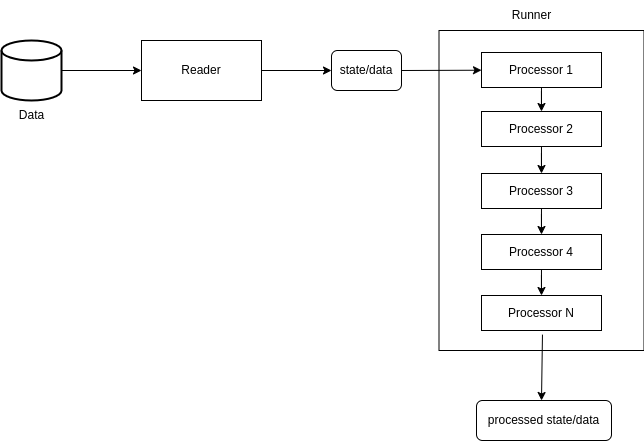

The diagram above was exported from draw.io. Its source (the exported page's mxGraphModel, read from the mxfile embedded in the PNG):
<mxGraphModel dx="989" dy="636" grid="1" gridSize="10" guides="1" tooltips="1" connect="1" arrows="1" fold="1" page="1" pageScale="1" pageWidth="850" pageHeight="1100" math="0" shadow="0">
  <root>
    <mxCell id="0" />
    <mxCell id="1" parent="0" />
    <mxCell id="ZR_9K7U18hnYB3Vjebg6-5" style="edgeStyle=orthogonalEdgeStyle;rounded=0;orthogonalLoop=1;jettySize=auto;html=1;entryX=0;entryY=0.5;entryDx=0;entryDy=0;" edge="1" parent="1" source="ZR_9K7U18hnYB3Vjebg6-2" target="ZR_9K7U18hnYB3Vjebg6-4">
      <mxGeometry relative="1" as="geometry" />
    </mxCell>
    <mxCell id="ZR_9K7U18hnYB3Vjebg6-2" value="" style="strokeWidth=2;html=1;shape=mxgraph.flowchart.database;whiteSpace=wrap;" vertex="1" parent="1">
      <mxGeometry x="80" y="360" width="60" height="60" as="geometry" />
    </mxCell>
    <mxCell id="ZR_9K7U18hnYB3Vjebg6-3" value="Data" style="text;html=1;align=center;verticalAlign=middle;resizable=0;points=[];autosize=1;strokeColor=none;fillColor=none;" vertex="1" parent="1">
      <mxGeometry x="85" y="420" width="50" height="30" as="geometry" />
    </mxCell>
    <mxCell id="ZR_9K7U18hnYB3Vjebg6-14" style="edgeStyle=orthogonalEdgeStyle;rounded=0;orthogonalLoop=1;jettySize=auto;html=1;entryX=0;entryY=0.5;entryDx=0;entryDy=0;" edge="1" parent="1" source="ZR_9K7U18hnYB3Vjebg6-4" target="ZR_9K7U18hnYB3Vjebg6-7">
      <mxGeometry relative="1" as="geometry" />
    </mxCell>
    <mxCell id="ZR_9K7U18hnYB3Vjebg6-4" value="Reader" style="rounded=0;whiteSpace=wrap;html=1;" vertex="1" parent="1">
      <mxGeometry x="220" y="360" width="120" height="60" as="geometry" />
    </mxCell>
    <mxCell id="ZR_9K7U18hnYB3Vjebg6-6" value="" style="rounded=0;whiteSpace=wrap;html=1;" vertex="1" parent="1">
      <mxGeometry x="517.5" y="350" width="205" height="320" as="geometry" />
    </mxCell>
    <mxCell id="ZR_9K7U18hnYB3Vjebg6-7" value="state/data" style="rounded=1;whiteSpace=wrap;html=1;" vertex="1" parent="1">
      <mxGeometry x="410" y="370" width="70" height="40" as="geometry" />
    </mxCell>
    <mxCell id="ZR_9K7U18hnYB3Vjebg6-8" value="Runner" style="text;html=1;align=center;verticalAlign=middle;resizable=0;points=[];autosize=1;strokeColor=none;fillColor=none;" vertex="1" parent="1">
      <mxGeometry x="580" y="320" width="60" height="30" as="geometry" />
    </mxCell>
    <mxCell id="ZR_9K7U18hnYB3Vjebg6-21" style="edgeStyle=orthogonalEdgeStyle;rounded=0;orthogonalLoop=1;jettySize=auto;html=1;entryX=0.5;entryY=0;entryDx=0;entryDy=0;" edge="1" parent="1" source="ZR_9K7U18hnYB3Vjebg6-9" target="ZR_9K7U18hnYB3Vjebg6-10">
      <mxGeometry relative="1" as="geometry" />
    </mxCell>
    <mxCell id="ZR_9K7U18hnYB3Vjebg6-9" value="Processor 1" style="rounded=0;whiteSpace=wrap;html=1;" vertex="1" parent="1">
      <mxGeometry x="560" y="372" width="120" height="35" as="geometry" />
    </mxCell>
    <mxCell id="ZR_9K7U18hnYB3Vjebg6-22" style="edgeStyle=orthogonalEdgeStyle;rounded=0;orthogonalLoop=1;jettySize=auto;html=1;entryX=0.5;entryY=0;entryDx=0;entryDy=0;" edge="1" parent="1" source="ZR_9K7U18hnYB3Vjebg6-10" target="ZR_9K7U18hnYB3Vjebg6-11">
      <mxGeometry relative="1" as="geometry" />
    </mxCell>
    <mxCell id="ZR_9K7U18hnYB3Vjebg6-10" value="Processor 2" style="rounded=0;whiteSpace=wrap;html=1;" vertex="1" parent="1">
      <mxGeometry x="560" y="431" width="120" height="35" as="geometry" />
    </mxCell>
    <mxCell id="ZR_9K7U18hnYB3Vjebg6-23" style="edgeStyle=orthogonalEdgeStyle;rounded=0;orthogonalLoop=1;jettySize=auto;html=1;entryX=0.5;entryY=0;entryDx=0;entryDy=0;" edge="1" parent="1" source="ZR_9K7U18hnYB3Vjebg6-11" target="ZR_9K7U18hnYB3Vjebg6-12">
      <mxGeometry relative="1" as="geometry" />
    </mxCell>
    <mxCell id="ZR_9K7U18hnYB3Vjebg6-11" value="Processor 3" style="rounded=0;whiteSpace=wrap;html=1;" vertex="1" parent="1">
      <mxGeometry x="560" y="493" width="120" height="35" as="geometry" />
    </mxCell>
    <mxCell id="ZR_9K7U18hnYB3Vjebg6-24" style="edgeStyle=orthogonalEdgeStyle;rounded=0;orthogonalLoop=1;jettySize=auto;html=1;entryX=0.5;entryY=0;entryDx=0;entryDy=0;" edge="1" parent="1" source="ZR_9K7U18hnYB3Vjebg6-12" target="ZR_9K7U18hnYB3Vjebg6-13">
      <mxGeometry relative="1" as="geometry" />
    </mxCell>
    <mxCell id="ZR_9K7U18hnYB3Vjebg6-12" value="Processor 4" style="rounded=0;whiteSpace=wrap;html=1;" vertex="1" parent="1">
      <mxGeometry x="560" y="554" width="120" height="35" as="geometry" />
    </mxCell>
    <mxCell id="ZR_9K7U18hnYB3Vjebg6-13" value="Processor N" style="rounded=0;whiteSpace=wrap;html=1;" vertex="1" parent="1">
      <mxGeometry x="560" y="615" width="120" height="35" as="geometry" />
    </mxCell>
    <mxCell id="ZR_9K7U18hnYB3Vjebg6-20" value="" style="endArrow=classic;html=1;rounded=0;exitX=1;exitY=0.5;exitDx=0;exitDy=0;" edge="1" parent="1" source="ZR_9K7U18hnYB3Vjebg6-7" target="ZR_9K7U18hnYB3Vjebg6-9">
      <mxGeometry width="50" height="50" relative="1" as="geometry">
        <mxPoint x="610" y="520" as="sourcePoint" />
        <mxPoint x="660" y="470" as="targetPoint" />
      </mxGeometry>
    </mxCell>
    <mxCell id="ZR_9K7U18hnYB3Vjebg6-25" value="" style="endArrow=classic;html=1;rounded=0;exitX=0.508;exitY=1.118;exitDx=0;exitDy=0;exitPerimeter=0;" edge="1" parent="1" source="ZR_9K7U18hnYB3Vjebg6-13">
      <mxGeometry width="50" height="50" relative="1" as="geometry">
        <mxPoint x="610" y="680" as="sourcePoint" />
        <mxPoint x="620" y="720" as="targetPoint" />
      </mxGeometry>
    </mxCell>
    <mxCell id="ZR_9K7U18hnYB3Vjebg6-26" value="processed state/data" style="rounded=1;whiteSpace=wrap;html=1;" vertex="1" parent="1">
      <mxGeometry x="555" y="720" width="135" height="40" as="geometry" />
    </mxCell>
  </root>
</mxGraphModel>